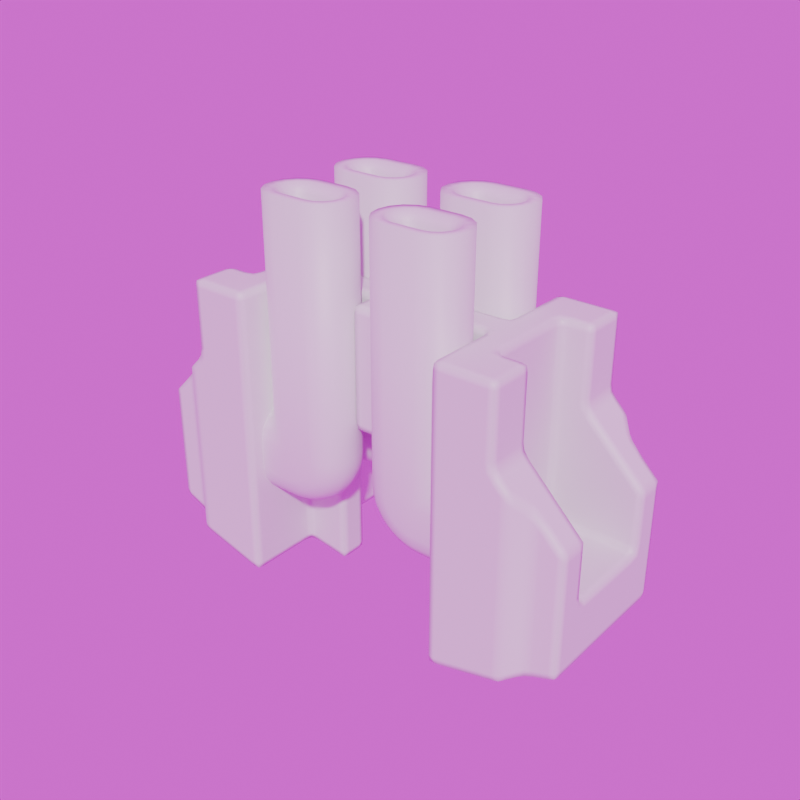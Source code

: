 # Source: Strider.blend  (saved by Blender 5.1.29; exported with 4.5.12 LTS)
import bpy
from mathutils import Matrix  # noqa: F401  (used for matrix-valued properties, if any)

bpy.ops.wm.read_factory_settings(use_empty=True)
scene = bpy.context.scene
scene.name = 'Scene'

# ---- collections
col_archive = bpy.data.collections.new('Archive'); scene.collection.children.link(col_archive)
col_collection = bpy.data.collections.new('Collection'); scene.collection.children.link(col_collection)
col_cutters = bpy.data.collections.new('Cutters'); scene.collection.children.link(col_cutters)

# ---- images (referenced by path relative to the original .blend; pixels are not part of the script)
import os
ASSET_DIR = os.environ.get("B2B_ASSET_DIR", "")  # directory of the original .blend (textures are referenced by path, not embedded)
HERE = os.path.dirname(os.path.abspath(__file__))  # packed textures are extracted next to this script under _unpacked/

def load_image(name, relpath, width, height, colorspace="sRGB"):
    """Load a texture the original file referenced (path relative to the .blend, or extracted next to this script)."""
    p = next((c for c in (os.path.join(HERE, relpath), os.path.join(ASSET_DIR, relpath)) if relpath and os.path.exists(c)), "")
    if p:
        img = bpy.data.images.load(p, check_existing=True)
        img.name = name
    else:  # same state as the original file: an image datablock whose file is absent (Cycles renders it pink)
        img = bpy.data.images.new(name, width, height)
        img.source = "FILE"
        img.filepath = "//" + (relpath or name)
    img.colorspace_settings.name = colorspace
    return img
img_canada_montreal_home_pierre_little_exr = load_image('canada_montreal_home_pierre_little.exr', 'canada_montreal_home_pierre_little.exr', 1024, 1024, 'Linear Rec.709')

# ---- materials (node trees are filled in below, after node groups)
mat_enemy = bpy.data.materials.new('Enemy')
mat_enemy.metallic = 1.0

# ---- material node trees
mat_enemy.use_nodes = True; mat_enemy.node_tree.nodes.clear()
_N = mat_enemy.node_tree.nodes; _L = mat_enemy.node_tree.links
n0 = _N.new('ShaderNodeBsdfPrincipled'); n0.name = 'Principled BSDF'; n0.location = (-200, 100)
n1 = _N.new('ShaderNodeOutputMaterial'); n1.name = 'Material Output'; n1.location = (200, 100)
_L.new(n0.outputs[0], n1.inputs[0])
n1.is_active_output = True

# ---- world
world_world = bpy.data.worlds.new('World'); scene.world = world_world
world_world.use_nodes = True; world_world.node_tree.nodes.clear()
_N = world_world.node_tree.nodes; _L = world_world.node_tree.links
n0 = _N.new('ShaderNodeOutputWorld'); n0.name = 'World Output'; n0.location = (300, 300)
n1 = _N.new('ShaderNodeBackground'); n1.name = 'Background'; n1.location = (10, 300)
n2 = _N.new('ShaderNodeTexEnvironment'); n2.name = 'Environment Texture'; n2.location = (-280, 280)
n2.image = img_canada_montreal_home_pierre_little_exr
_L.new(n1.outputs[0], n0.inputs[0])
_L.new(n2.outputs[0], n1.inputs[0])
n0.is_active_output = True
world_world.color = (0.05088, 0.05088, 0.05088)
world_world.use_sun_shadow = False
world_world.sun_shadow_jitter_overblur = 0.0

# ---- meshes
me_cube_005 = bpy.data.meshes.new('Cube.005')
me_cube_005.from_pydata([(-0.5, -0.5, 2.98e-08), (-0.8, -0.4848, 0.07654), (-0.8, -0.3, 0.2), (-0.8, -0.3765, 0.1848), (-0.5, -0.5, 1.6), (-0.6848, -0.3765, 1.6), (-0.6414, -0.4414, 1.6), (-0.5765, -0.4848, 1.6), (-0.8, -0.4414, 0.1414), (-0.5, -0.1, 2.98e-08), (-0.8, -0.2235, 0.1848), (-0.8, -0.1, 2.98e-08), (-0.8, -0.5, 2.98e-08), (-0.5, -0.1, 1.6), (-0.7, -0.3, 1.6), (-0.5765, -0.1152, 1.6), (-0.6414, -0.1586, 1.6), (-0.6848, -0.2235, 1.6), (-0.3, -0.5, 2.98e-08), (-0.1152, -0.3765, 2.98e-08), (-0.1586, -0.4414, 2.98e-08), (-0.2235, -0.4848, 2.98e-08), (-0.3, -0.5, 1.6), (-0.2235, -0.4848, 1.6), (-0.1586, -0.4414, 1.6), (-0.1152, -0.3765, 1.6), (-0.3, -0.1, 2.98e-08), (-0.1, -0.3, 2.98e-08), (-0.2235, -0.1152, 2.98e-08), (-0.1586, -0.1586, 2.98e-08), (-0.1152, -0.2235, 2.98e-08), (-0.1, -0.3, 1.6), (-0.3, -0.1, 1.6), (-0.1152, -0.2235, 1.6), (-0.1586, -0.1586, 1.6), (-0.2235, -0.1152, 1.6), (-0.301, -0.5, -0.0196), (-0.1171, -0.3765, -0.03771), (-0.1602, -0.4414, -0.03347), (-0.2248, -0.4848, -0.02711), (-0.301, -0.1, -0.0196), (-0.1019, -0.3, -0.03921), (-0.2248, -0.1152, -0.02711), (-0.1602, -0.1586, -0.03347), (-0.1171, -0.2235, -0.03771), (-0.3038, -0.5, -0.03902), (-0.1226, -0.3765, -0.07507), (-0.1651, -0.4414, -0.06661), (-0.2288, -0.4848, -0.05395), (-0.3038, -0.1, -0.03902), (-0.1077, -0.3, -0.07804), (-0.2288, -0.1152, -0.05395), (-0.1651, -0.1586, -0.06661), (-0.1226, -0.2235, -0.07507), (-0.3086, -0.5, -0.05806), (-0.1318, -0.3765, -0.1117), (-0.1733, -0.4414, -0.09911), (-0.2354, -0.4848, -0.08027), (-0.3086, -0.1, -0.05806), (-0.1172, -0.3, -0.1161), (-0.2354, -0.1152, -0.08027), (-0.1733, -0.1586, -0.09911), (-0.1318, -0.2235, -0.1117), (-0.3152, -0.5, -0.07654), (-0.1445, -0.3765, -0.1472), (-0.1846, -0.4414, -0.1307), (-0.2445, -0.4848, -0.1058), (-0.3152, -0.1, -0.07654), (-0.1304, -0.3, -0.1531), (-0.2445, -0.1152, -0.1058), (-0.1846, -0.1586, -0.1307), (-0.1445, -0.2235, -0.1472), (-0.3236, -0.5, -0.09428), (-0.1607, -0.3765, -0.1814), (-0.1989, -0.4414, -0.1609), (-0.2561, -0.4848, -0.1304), (-0.3236, -0.1, -0.09428), (-0.1472, -0.3, -0.1886), (-0.2561, -0.1152, -0.1304), (-0.1989, -0.1586, -0.1609), (-0.1607, -0.2235, -0.1814), (-0.3337, -0.5, -0.1111), (-0.1801, -0.3765, -0.2138), (-0.2161, -0.4414, -0.1897), (-0.2701, -0.4848, -0.1536), (-0.3337, -0.1, -0.1111), (-0.1674, -0.3, -0.2222), (-0.2701, -0.1152, -0.1536), (-0.2161, -0.1586, -0.1897), (-0.1801, -0.2235, -0.2138), (-0.3454, -0.5, -0.1269), (-0.2026, -0.3765, -0.2441), (-0.2361, -0.4414, -0.2166), (-0.2862, -0.4848, -0.1754), (-0.3454, -0.1, -0.1269), (-0.1908, -0.3, -0.2538), (-0.2862, -0.1152, -0.1754), (-0.2361, -0.1586, -0.2166), (-0.2026, -0.2235, -0.2441), (-0.3586, -0.5, -0.1414), (-0.2279, -0.3765, -0.2721), (-0.2586, -0.4414, -0.2414), (-0.3045, -0.4848, -0.1955), (-0.3586, -0.1, -0.1414), (-0.2172, -0.3, -0.2828), (-0.3045, -0.1152, -0.1955), (-0.2586, -0.1586, -0.2414), (-0.2279, -0.2235, -0.2721), (-0.3731, -0.5, -0.1546), (-0.2559, -0.3765, -0.2974), (-0.2834, -0.4414, -0.2639), (-0.3246, -0.4848, -0.2138), (-0.3731, -0.1, -0.1546), (-0.2462, -0.3, -0.3092), (-0.3246, -0.1152, -0.2138), (-0.2834, -0.1586, -0.2639), (-0.2559, -0.2235, -0.2974), (-0.3889, -0.5, -0.1663), (-0.2862, -0.3765, -0.3199), (-0.3103, -0.4414, -0.2839), (-0.3464, -0.4848, -0.2299), (-0.3889, -0.1, -0.1663), (-0.2778, -0.3, -0.3326), (-0.3464, -0.1152, -0.2299), (-0.3103, -0.1586, -0.2839), (-0.2862, -0.2235, -0.3199), (-0.4057, -0.5, -0.1764), (-0.3186, -0.3765, -0.3393), (-0.3391, -0.4414, -0.3011), (-0.3696, -0.4848, -0.2439), (-0.4057, -0.1, -0.1764), (-0.3114, -0.3, -0.3528), (-0.3696, -0.1152, -0.2439), (-0.3391, -0.1586, -0.3011), (-0.3186, -0.2235, -0.3393), (-0.4235, -0.5, -0.1848), (-0.3528, -0.3765, -0.3555), (-0.3693, -0.4414, -0.3154), (-0.3942, -0.4848, -0.2555), (-0.4235, -0.1, -0.1848), (-0.3469, -0.3, -0.3696), (-0.3942, -0.1152, -0.2555), (-0.3693, -0.1586, -0.3154), (-0.3528, -0.2235, -0.3555), (-0.4419, -0.5, -0.1914), (-0.3883, -0.3765, -0.3682), (-0.4009, -0.4414, -0.3267), (-0.4197, -0.4848, -0.2646), (-0.4419, -0.1, -0.1914), (-0.3839, -0.3, -0.3828), (-0.4197, -0.1152, -0.2646), (-0.4009, -0.1586, -0.3267), (-0.3883, -0.2235, -0.3682), (-0.461, -0.5, -0.1962), (-0.4249, -0.3765, -0.3774), (-0.4334, -0.4414, -0.3349), (-0.4461, -0.4848, -0.2712), (-0.461, -0.1, -0.1962), (-0.422, -0.3, -0.3923), (-0.4461, -0.1152, -0.2712), (-0.4334, -0.1586, -0.3349), (-0.4249, -0.2235, -0.3774), (-0.4804, -0.5, -0.199), (-0.4623, -0.3765, -0.3829), (-0.4665, -0.4414, -0.3398), (-0.4729, -0.4848, -0.2752), (-0.4804, -0.1, -0.199), (-0.4608, -0.3, -0.3981), (-0.4729, -0.1152, -0.2752), (-0.4665, -0.1586, -0.3398), (-0.4623, -0.2235, -0.3829), (-0.5, -0.5, -0.2), (-0.5, -0.3765, -0.3848), (-0.5, -0.4414, -0.3414), (-0.5, -0.4848, -0.2765), (-0.5, -0.1, -0.2), (-0.5, -0.3, -0.4), (-0.5, -0.1152, -0.2765), (-0.5, -0.1586, -0.3414), (-0.5, -0.2235, -0.3848), (-0.8, -0.5, -0.2), (-0.8, -0.3765, -0.3848), (-0.8, -0.4414, -0.3414), (-0.8, -0.4848, -0.2765), (-0.8, -0.1, -0.2), (-0.8, -0.3, -0.4), (-0.8, -0.1152, -0.2765), (-0.8, -0.1586, -0.3414), (-0.8, -0.2235, -0.3848), (-0.6848, -0.2235, 0.1848), (-0.6414, -0.4414, 0.1414), (-0.6848, -0.3765, 0.1848), (-0.7, -0.3, 0.2), (-0.5765, -0.4848, 0.07654), (-0.6414, -0.1586, 0.1414), (-0.5765, -0.1152, 0.07654), (-0.8, -0.1586, 0.1414), (-0.8, -0.1152, 0.07654), (-0.5, -0.38, 1.0), (-0.5739, -0.3306, 1.0), (-0.5566, -0.3566, 1.0), (-0.5306, -0.3739, 1.0), (-0.5, -0.22, 1.0), (-0.58, -0.3, 1.0), (-0.5306, -0.2261, 1.0), (-0.5566, -0.2434, 1.0), (-0.5739, -0.2694, 1.0), (-0.3, -0.38, 1.0), (-0.2694, -0.3739, 1.0), (-0.2434, -0.3566, 1.0), (-0.2261, -0.3306, 1.0), (-0.22, -0.3, 1.0), (-0.3, -0.22, 1.0), (-0.2261, -0.2694, 1.0), (-0.2434, -0.2434, 1.0), (-0.2694, -0.2261, 1.0), (-0.5, -0.4308, 1.6), (-0.5, -0.38, 1.542), (-0.6209, -0.3501, 1.6), (-0.5739, -0.3306, 1.542), (-0.5566, -0.3566, 1.542), (-0.5925, -0.3925, 1.6), (-0.5306, -0.3739, 1.542), (-0.5501, -0.4209, 1.6), (-0.5, -0.22, 1.542), (-0.5, -0.1692, 1.6), (-0.58, -0.3, 1.542), (-0.6309, -0.3, 1.6), (-0.5501, -0.1791, 1.6), (-0.5306, -0.2261, 1.542), (-0.5925, -0.2075, 1.6), (-0.5566, -0.2434, 1.542), (-0.6209, -0.2499, 1.6), (-0.5739, -0.2694, 1.542), (-0.3, -0.38, 1.542), (-0.3, -0.4308, 1.6), (-0.2499, -0.4209, 1.6), (-0.2694, -0.3739, 1.542), (-0.2075, -0.3925, 1.6), (-0.2434, -0.3566, 1.542), (-0.2261, -0.3306, 1.542), (-0.1791, -0.3501, 1.6), (-0.1691, -0.3, 1.6), (-0.22, -0.3, 1.542), (-0.3, -0.1692, 1.6), (-0.3, -0.22, 1.542), (-0.1791, -0.2499, 1.6), (-0.2261, -0.2694, 1.542), (-0.2075, -0.2075, 1.6), (-0.2434, -0.2434, 1.542), (-0.2499, -0.1791, 1.6), (-0.2694, -0.2261, 1.542)], [], [(0, 4, 7, 193), (0, 193, 1, 12), (189, 194, 196, 10), (192, 189, 10, 2), (13, 9, 195, 15), (15, 195, 194, 16), (16, 194, 189, 17), (17, 189, 192, 14), (31, 27, 30, 33), (33, 30, 29, 34), (34, 29, 28, 35), (35, 28, 26, 32), (22, 18, 21, 23), (23, 21, 20, 24), (24, 20, 19, 25), (25, 19, 27, 31), (18, 22, 4, 0), (9, 13, 32, 26), (21, 39, 38, 20), (19, 37, 41, 27), (30, 44, 43, 29), (20, 38, 37, 19), (29, 43, 42, 28), (18, 36, 39, 21), (27, 41, 44, 30), (28, 42, 40, 26), (44, 53, 52, 43), (37, 46, 50, 41), (38, 47, 46, 37), (36, 45, 48, 39), (43, 52, 51, 42), (41, 50, 53, 44), (39, 48, 47, 38), (42, 51, 49, 40), (47, 56, 55, 46), (45, 54, 57, 48), (52, 61, 60, 51), (50, 59, 62, 53), (48, 57, 56, 47), (51, 60, 58, 49), (53, 62, 61, 52), (46, 55, 59, 50), (59, 68, 71, 62), (57, 66, 65, 56), (60, 69, 67, 58), (62, 71, 70, 61), (55, 64, 68, 59), (56, 65, 64, 55), (54, 63, 66, 57), (61, 70, 69, 60), (66, 75, 74, 65), (69, 78, 76, 67), (71, 80, 79, 70), (64, 73, 77, 68), (65, 74, 73, 64), (63, 72, 75, 66), (70, 79, 78, 69), (68, 77, 80, 71), (73, 82, 86, 77), (74, 83, 82, 73), (72, 81, 84, 75), (79, 88, 87, 78), (77, 86, 89, 80), (75, 84, 83, 74), (78, 87, 85, 76), (80, 89, 88, 79), (81, 90, 93, 84), (88, 97, 96, 87), (86, 95, 98, 89), (84, 93, 92, 83), (87, 96, 94, 85), (89, 98, 97, 88), (82, 91, 95, 86), (83, 92, 91, 82), (93, 102, 101, 92), (96, 105, 103, 94), (98, 107, 106, 97), (91, 100, 104, 95), (92, 101, 100, 91), (90, 99, 102, 93), (97, 106, 105, 96), (95, 104, 107, 98), (105, 114, 112, 103), (107, 116, 115, 106), (100, 109, 113, 104), (101, 110, 109, 100), (99, 108, 111, 102), (106, 115, 114, 105), (104, 113, 116, 107), (102, 111, 110, 101), (110, 119, 118, 109), (108, 117, 120, 111), (115, 124, 123, 114), (113, 122, 125, 116), (111, 120, 119, 110), (114, 123, 121, 112), (116, 125, 124, 115), (109, 118, 122, 113), (124, 133, 132, 123), (122, 131, 134, 125), (120, 129, 128, 119), (123, 132, 130, 121), (125, 134, 133, 124), (118, 127, 131, 122), (119, 128, 127, 118), (117, 126, 129, 120), (129, 138, 137, 128), (132, 141, 139, 130), (134, 143, 142, 133), (127, 136, 140, 131), (128, 137, 136, 127), (126, 135, 138, 129), (133, 142, 141, 132), (131, 140, 143, 134), (143, 152, 151, 142), (136, 145, 149, 140), (137, 146, 145, 136), (135, 144, 147, 138), (142, 151, 150, 141), (140, 149, 152, 143), (138, 147, 146, 137), (141, 150, 148, 139), (146, 155, 154, 145), (144, 153, 156, 147), (151, 160, 159, 150), (149, 158, 161, 152), (147, 156, 155, 146), (150, 159, 157, 148), (152, 161, 160, 151), (145, 154, 158, 149), (158, 167, 170, 161), (156, 165, 164, 155), (159, 168, 166, 157), (161, 170, 169, 160), (154, 163, 167, 158), (155, 164, 163, 154), (153, 162, 165, 156), (160, 169, 168, 159), (165, 174, 173, 164), (168, 177, 175, 166), (170, 179, 178, 169), (163, 172, 176, 167), (164, 173, 172, 163), (162, 171, 174, 165), (169, 178, 177, 168), (167, 176, 179, 170), (172, 181, 185, 176), (173, 182, 181, 172), (171, 180, 183, 174), (178, 187, 186, 177), (176, 185, 188, 179), (174, 183, 182, 173), (177, 186, 184, 175), (179, 188, 187, 178), (9, 26, 40, 49, 58, 67, 76, 85, 94, 103), (190, 193, 7, 6), (195, 9, 11, 197), (191, 190, 6, 5), (194, 195, 197, 196), (192, 191, 5, 14), (193, 190, 8, 1), (190, 191, 3, 8), (191, 192, 2, 3), (0, 12, 180, 171), (211, 213, 214, 215, 212, 202, 204, 205, 206, 203, 199, 200, 201, 198, 207, 208, 209, 210), (219, 226, 227, 218), (243, 240, 241, 242), (217, 222, 223, 216), (222, 220, 221, 223), (220, 219, 218, 221), (229, 224, 225, 228), (231, 229, 228, 230), (233, 231, 230, 232), (226, 233, 232, 227), (247, 243, 242, 246), (249, 247, 246, 248), (251, 249, 248, 250), (245, 251, 250, 244), (237, 234, 235, 236), (239, 237, 236, 238), (240, 239, 238, 241), (234, 217, 216, 235), (244, 225, 224, 245), (7, 4, 216, 223), (217, 234, 207, 198), (4, 22, 235, 216), (222, 217, 198, 201), (226, 219, 199, 203), (14, 5, 218, 227), (219, 220, 200, 199), (5, 6, 221, 218), (220, 222, 201, 200), (6, 7, 223, 221), (224, 229, 204, 202), (32, 13, 225, 244), (13, 15, 228, 225), (245, 224, 202, 212), (17, 14, 227, 232), (233, 226, 203, 206), (229, 231, 205, 204), (15, 16, 230, 228), (231, 233, 206, 205), (16, 17, 232, 230), (234, 237, 208, 207), (22, 23, 236, 235), (237, 239, 209, 208), (23, 24, 238, 236), (239, 240, 210, 209), (24, 25, 241, 238), (240, 243, 211, 210), (25, 31, 242, 241), (243, 247, 213, 211), (31, 33, 246, 242), (251, 245, 212, 215), (35, 32, 244, 250), (247, 249, 214, 213), (33, 34, 248, 246), (249, 251, 215, 214), (34, 35, 250, 248), (9, 103, 112, 121, 130, 139, 148, 157, 166, 175), (18, 0, 99, 90, 81, 72, 63, 54, 45, 36), (99, 0, 171, 162, 153, 144, 135, 126, 117, 108), (11, 9, 175, 184)])
me_cube_005.polygons.foreach_set('use_smooth', [True] * 223)
_uv = me_cube_005.uv_layers.new(name='UVMap')
_uv.uv.foreach_set('vector', [0.375, 0.9375, 0.625, 0.9375, 0.625, 0.9614, 0.387, 0.9614, 0.375, 0.9375, 0.387, 0.9614, 0.387, 0.9614, 0.375, 0.9375, 0.4039, 0.1728, 0.3971, 0.25, 0.3971, 0.25, 0.4039, 0.1728, 0.4062, 0.125, 0.4039, 0.1728, 0.4039, 0.1728, 0.4062, 0.125, 0.625, 0.3125, 0.375, 0.3125, 0.387, 0.2886, 0.625, 0.2886, 0.625, 0.2886, 0.387, 0.2886, 0.3971, 0.25, 0.625, 0.25, 0.625, 0.25, 0.3971, 0.25, 0.4039, 0.1728, 0.625, 0.1728, 0.625, 0.1728, 0.4039, 0.1728, 0.4062, 0.125, 0.625, 0.125, 0.625, 0.625, 0.375, 0.625, 0.3734, 0.5772, 0.6266, 0.5772, 0.6266, 0.5772, 0.3734, 0.5772, 0.3689, 0.5122, 0.6311, 0.5122, 0.6311, 0.5122, 0.3689, 0.5122, 0.3621, 0.4775, 0.6379, 0.4775, 0.6379, 0.4775, 0.3621, 0.4775, 0.3542, 0.4583, 0.6458, 0.4583, 0.6458, 0.7917, 0.3542, 0.7917, 0.3621, 0.7725, 0.6379, 0.7725, 0.6379, 0.7725, 0.3621, 0.7725, 0.3689, 0.7378, 0.6311, 0.7378, 0.6311, 0.7378, 0.3689, 0.7378, 0.3734, 0.6728, 0.6266, 0.6728, 0.6266, 0.6728, 0.3734, 0.6728, 0.375, 0.625, 0.625, 0.625, 0.3542, 0.7917, 0.6458, 0.7917, 0.625, 0.9375, 0.375, 0.9375, 0.375, 0.3125, 0.625, 0.3125, 0.6458, 0.4583, 0.3542, 0.4583, 0.3621, 0.7725, 0.3621, 0.7725, 0.3689, 0.7378, 0.3689, 0.7378, 0.3734, 0.6728, 0.3734, 0.6728, 0.375, 0.625, 0.375, 0.625, 0.3734, 0.5772, 0.3734, 0.5772, 0.3689, 0.5122, 0.3689, 0.5122, 0.3689, 0.7378, 0.3689, 0.7378, 0.3734, 0.6728, 0.3734, 0.6728, 0.3689, 0.5122, 0.3689, 0.5122, 0.3621, 0.4775, 0.3621, 0.4775, 0.3542, 0.7917, 0.3542, 0.7917, 0.3621, 0.7725, 0.3621, 0.7725, 0.375, 0.625, 0.375, 0.625, 0.3734, 0.5772, 0.3734, 0.5772, 0.3621, 0.4775, 0.3621, 0.4775, 0.3542, 0.4583, 0.3542, 0.4583, 0.3734, 0.5772, 0.3734, 0.5772, 0.3689, 0.5122, 0.3689, 0.5122, 0.3734, 0.6728, 0.3734, 0.6728, 0.375, 0.625, 0.375, 0.625, 0.3689, 0.7378, 0.3689, 0.7378, 0.3734, 0.6728, 0.3734, 0.6728, 0.3542, 0.7917, 0.3542, 0.7917, 0.3621, 0.7725, 0.3621, 0.7725, 0.3689, 0.5122, 0.3689, 0.5122, 0.3621, 0.4775, 0.3621, 0.4775, 0.375, 0.625, 0.375, 0.625, 0.3734, 0.5772, 0.3734, 0.5772, 0.3621, 0.7725, 0.3621, 0.7725, 0.3689, 0.7378, 0.3689, 0.7378, 0.3621, 0.4775, 0.3621, 0.4775, 0.3542, 0.4583, 0.3542, 0.4583, 0.3689, 0.7378, 0.3689, 0.7378, 0.3734, 0.6728, 0.3734, 0.6728, 0.3542, 0.7917, 0.3542, 0.7917, 0.3621, 0.7725, 0.3621, 0.7725, 0.3689, 0.5122, 0.3689, 0.5122, 0.3621, 0.4775, 0.3621, 0.4775, 0.375, 0.625, 0.375, 0.625, 0.3734, 0.5772, 0.3734, 0.5772, 0.3621, 0.7725, 0.3621, 0.7725, 0.3689, 0.7378, 0.3689, 0.7378, 0.3621, 0.4775, 0.3621, 0.4775, 0.3542, 0.4583, 0.3542, 0.4583, 0.3734, 0.5772, 0.3734, 0.5772, 0.3689, 0.5122, 0.3689, 0.5122, 0.3734, 0.6728, 0.3734, 0.6728, 0.375, 0.625, 0.375, 0.625, 0.375, 0.625, 0.375, 0.625, 0.3734, 0.5772, 0.3734, 0.5772, 0.3621, 0.7725, 0.3621, 0.7725, 0.3689, 0.7378, 0.3689, 0.7378, 0.3621, 0.4775, 0.3621, 0.4775, 0.3542, 0.4583, 0.3542, 0.4583, 0.3734, 0.5772, 0.3734, 0.5772, 0.3689, 0.5122, 0.3689, 0.5122, 0.3734, 0.6728, 0.3734, 0.6728, 0.375, 0.625, 0.375, 0.625, 0.3689, 0.7378, 0.3689, 0.7378, 0.3734, 0.6728, 0.3734, 0.6728, 0.3542, 0.7917, 0.3542, 0.7917, 0.3621, 0.7725, 0.3621, 0.7725, 0.3689, 0.5122, 0.3689, 0.5122, 0.3621, 0.4775, 0.3621, 0.4775, 0.3621, 0.7725, 0.3621, 0.7725, 0.3689, 0.7378, 0.3689, 0.7378, 0.3621, 0.4775, 0.3621, 0.4775, 0.3542, 0.4583, 0.3542, 0.4583, 0.3734, 0.5772, 0.3734, 0.5772, 0.3689, 0.5122, 0.3689, 0.5122, 0.3734, 0.6728, 0.3734, 0.6728, 0.375, 0.625, 0.375, 0.625, 0.3689, 0.7378, 0.3689, 0.7378, 0.3734, 0.6728, 0.3734, 0.6728, 0.3542, 0.7917, 0.3542, 0.7917, 0.3621, 0.7725, 0.3621, 0.7725, 0.3689, 0.5122, 0.3689, 0.5122, 0.3621, 0.4775, 0.3621, 0.4775, 0.375, 0.625, 0.375, 0.625, 0.3734, 0.5772, 0.3734, 0.5772, 0.3734, 0.6728, 0.3734, 0.6728, 0.375, 0.625, 0.375, 0.625, 0.3689, 0.7378, 0.3689, 0.7378, 0.3734, 0.6728, 0.3734, 0.6728, 0.3542, 0.7917, 0.3542, 0.7917, 0.3621, 0.7725, 0.3621, 0.7725, 0.3689, 0.5122, 0.3689, 0.5122, 0.3621, 0.4775, 0.3621, 0.4775, 0.375, 0.625, 0.375, 0.625, 0.3734, 0.5772, 0.3734, 0.5772, 0.3621, 0.7725, 0.3621, 0.7725, 0.3689, 0.7378, 0.3689, 0.7378, 0.3621, 0.4775, 0.3621, 0.4775, 0.3542, 0.4583, 0.3542, 0.4583, 0.3734, 0.5772, 0.3734, 0.5772, 0.3689, 0.5122, 0.3689, 0.5122, 0.3542, 0.7917, 0.3542, 0.7917, 0.3621, 0.7725, 0.3621, 0.7725, 0.3689, 0.5122, 0.3689, 0.5122, 0.3621, 0.4775, 0.3621, 0.4775, 0.375, 0.625, 0.375, 0.625, 0.3734, 0.5772, 0.3734, 0.5772, 0.3621, 0.7725, 0.3621, 0.7725, 0.3689, 0.7378, 0.3689, 0.7378, 0.3621, 0.4775, 0.3621, 0.4775, 0.3542, 0.4583, 0.3542, 0.4583, 0.3734, 0.5772, 0.3734, 0.5772, 0.3689, 0.5122, 0.3689, 0.5122, 0.3734, 0.6728, 0.3734, 0.6728, 0.375, 0.625, 0.375, 0.625, 0.3689, 0.7378, 0.3689, 0.7378, 0.3734, 0.6728, 0.3734, 0.6728, 0.3621, 0.7725, 0.3621, 0.7725, 0.3689, 0.7378, 0.3689, 0.7378, 0.3621, 0.4775, 0.3621, 0.4775, 0.3542, 0.4583, 0.3542, 0.4583, 0.3734, 0.5772, 0.3734, 0.5772, 0.3689, 0.5122, 0.3689, 0.5122, 0.3734, 0.6728, 0.3734, 0.6728, 0.375, 0.625, 0.375, 0.625, 0.3689, 0.7378, 0.3689, 0.7378, 0.3734, 0.6728, 0.3734, 0.6728, 0.3542, 0.7917, 0.3542, 0.7917, 0.3621, 0.7725, 0.3621, 0.7725, 0.3689, 0.5122, 0.3689, 0.5122, 0.3621, 0.4775, 0.3621, 0.4775, 0.375, 0.625, 0.375, 0.625, 0.3734, 0.5772, 0.3734, 0.5772, 0.3621, 0.4775, 0.3621, 0.4775, 0.3542, 0.4583, 0.3542, 0.4583, 0.3734, 0.5772, 0.3734, 0.5772, 0.3689, 0.5122, 0.3689, 0.5122, 0.3734, 0.6728, 0.3734, 0.6728, 0.375, 0.625, 0.375, 0.625, 0.3689, 0.7378, 0.3689, 0.7378, 0.3734, 0.6728, 0.3734, 0.6728, 0.3542, 0.7917, 0.3542, 0.7917, 0.3621, 0.7725, 0.3621, 0.7725, 0.3689, 0.5122, 0.3689, 0.5122, 0.3621, 0.4775, 0.3621, 0.4775, 0.375, 0.625, 0.375, 0.625, 0.3734, 0.5772, 0.3734, 0.5772, 0.3621, 0.7725, 0.3621, 0.7725, 0.3689, 0.7378, 0.3689, 0.7378, 0.3689, 0.7378, 0.3689, 0.7378, 0.3734, 0.6728, 0.3734, 0.6728, 0.3542, 0.7917, 0.3542, 0.7917, 0.3621, 0.7725, 0.3621, 0.7725, 0.3689, 0.5122, 0.3689, 0.5122, 0.3621, 0.4775, 0.3621, 0.4775, 0.375, 0.625, 0.375, 0.625, 0.3734, 0.5772, 0.3734, 0.5772, 0.3621, 0.7725, 0.3621, 0.7725, 0.3689, 0.7378, 0.3689, 0.7378, 0.3621, 0.4775, 0.3621, 0.4775, 0.3542, 0.4583, 0.3542, 0.4583, 0.3734, 0.5772, 0.3734, 0.5772, 0.3689, 0.5122, 0.3689, 0.5122, 0.3734, 0.6728, 0.3734, 0.6728, 0.375, 0.625, 0.375, 0.625, 0.3689, 0.5122, 0.3689, 0.5122, 0.3621, 0.4775, 0.3621, 0.4775, 0.375, 0.625, 0.375, 0.625, 0.3734, 0.5772, 0.3734, 0.5772, 0.3621, 0.7725, 0.3621, 0.7725, 0.3689, 0.7378, 0.3689, 0.7378, 0.3621, 0.4775, 0.3621, 0.4775, 0.3542, 0.4583, 0.3542, 0.4583, 0.3734, 0.5772, 0.3734, 0.5772, 0.3689, 0.5122, 0.3689, 0.5122, 0.3734, 0.6728, 0.3734, 0.6728, 0.375, 0.625, 0.375, 0.625, 0.3689, 0.7378, 0.3689, 0.7378, 0.3734, 0.6728, 0.3734, 0.6728, 0.3542, 0.7917, 0.3542, 0.7917, 0.3621, 0.7725, 0.3621, 0.7725, 0.3621, 0.7725, 0.3621, 0.7725, 0.3689, 0.7378, 0.3689, 0.7378, 0.3621, 0.4775, 0.3621, 0.4775, 0.3542, 0.4583, 0.3542, 0.4583, 0.3734, 0.5772, 0.3734, 0.5772, 0.3689, 0.5122, 0.3689, 0.5122, 0.3734, 0.6728, 0.3734, 0.6728, 0.375, 0.625, 0.375, 0.625, 0.3689, 0.7378, 0.3689, 0.7378, 0.3734, 0.6728, 0.3734, 0.6728, 0.3542, 0.7917, 0.3542, 0.7917, 0.3621, 0.7725, 0.3621, 0.7725, 0.3689, 0.5122, 0.3689, 0.5122, 0.3621, 0.4775, 0.3621, 0.4775, 0.375, 0.625, 0.375, 0.625, 0.3734, 0.5772, 0.3734, 0.5772, 0.3734, 0.5772, 0.3734, 0.5772, 0.3689, 0.5122, 0.3689, 0.5122, 0.3734, 0.6728, 0.3734, 0.6728, 0.375, 0.625, 0.375, 0.625, 0.3689, 0.7378, 0.3689, 0.7378, 0.3734, 0.6728, 0.3734, 0.6728, 0.3542, 0.7917, 0.3542, 0.7917, 0.3621, 0.7725, 0.3621, 0.7725, 0.3689, 0.5122, 0.3689, 0.5122, 0.3621, 0.4775, 0.3621, 0.4775, 0.375, 0.625, 0.375, 0.625, 0.3734, 0.5772, 0.3734, 0.5772, 0.3621, 0.7725, 0.3621, 0.7725, 0.3689, 0.7378, 0.3689, 0.7378, 0.3621, 0.4775, 0.3621, 0.4775, 0.3542, 0.4583, 0.3542, 0.4583, 0.3689, 0.7378, 0.3689, 0.7378, 0.3734, 0.6728, 0.3734, 0.6728, 0.3542, 0.7917, 0.3542, 0.7917, 0.3621, 0.7725, 0.3621, 0.7725, 0.3689, 0.5122, 0.3689, 0.5122, 0.3621, 0.4775, 0.3621, 0.4775, 0.375, 0.625, 0.375, 0.625, 0.3734, 0.5772, 0.3734, 0.5772, 0.3621, 0.7725, 0.3621, 0.7725, 0.3689, 0.7378, 0.3689, 0.7378, 0.3621, 0.4775, 0.3621, 0.4775, 0.3542, 0.4583, 0.3542, 0.4583, 0.3734, 0.5772, 0.3734, 0.5772, 0.3689, 0.5122, 0.3689, 0.5122, 0.3734, 0.6728, 0.3734, 0.6728, 0.375, 0.625, 0.375, 0.625, 0.375, 0.625, 0.375, 0.625, 0.3734, 0.5772, 0.3734, 0.5772, 0.3621, 0.7725, 0.3621, 0.7725, 0.3689, 0.7378, 0.3689, 0.7378, 0.3621, 0.4775, 0.3621, 0.4775, 0.3542, 0.4583, 0.3542, 0.4583, 0.3734, 0.5772, 0.3734, 0.5772, 0.3689, 0.5122, 0.3689, 0.5122, 0.3734, 0.6728, 0.3734, 0.6728, 0.375, 0.625, 0.375, 0.625, 0.3689, 0.7378, 0.3689, 0.7378, 0.3734, 0.6728, 0.3734, 0.6728, 0.3542, 0.7917, 0.3542, 0.7917, 0.3621, 0.7725, 0.3621, 0.7725, 0.3689, 0.5122, 0.3689, 0.5122, 0.3621, 0.4775, 0.3621, 0.4775, 0.3621, 0.7725, 0.3621, 0.7725, 0.3689, 0.7378, 0.3689, 0.7378, 0.3621, 0.4775, 0.3621, 0.4775, 0.3542, 0.4583, 0.3542, 0.4583, 0.3734, 0.5772, 0.3734, 0.5772, 0.3689, 0.5122, 0.3689, 0.5122, 0.3734, 0.6728, 0.3734, 0.6728, 0.375, 0.625, 0.375, 0.625, 0.3689, 0.7378, 0.3689, 0.7378, 0.3734, 0.6728, 0.3734, 0.6728, 0.3542, 0.7917, 0.3542, 0.7917, 0.3621, 0.7725, 0.3621, 0.7725, 0.3689, 0.5122, 0.3689, 0.5122, 0.3621, 0.4775, 0.3621, 0.4775, 0.375, 0.625, 0.375, 0.625, 0.3734, 0.5772, 0.3734, 0.5772, 0.3734, 0.6728, 0.3734, 0.6728, 0.375, 0.625, 0.375, 0.625, 0.3689, 0.7378, 0.3689, 0.7378, 0.3734, 0.6728, 0.3734, 0.6728, 0.3542, 0.7917, 0.3542, 0.7917, 0.3621, 0.7725, 0.3621, 0.7725, 0.3689, 0.5122, 0.3689, 0.5122, 0.3621, 0.4775, 0.3621, 0.4775, 0.375, 0.625, 0.375, 0.625, 0.3734, 0.5772, 0.3734, 0.5772, 0.3621, 0.7725, 0.3621, 0.7725, 0.3689, 0.7378, 0.3689, 0.7378, 0.3621, 0.4775, 0.3621, 0.4775, 0.3542, 0.4583, 0.3542, 0.4583, 0.3734, 0.5772, 0.3734, 0.5772, 0.3689, 0.5122, 0.3689, 0.5122, 0.375, 0.3125, 0.3542, 0.4583, 0.3542, 0.4583, 0.3542, 0.4583, 0.3542, 0.4583, 0.3542, 0.4583, 0.3542, 0.4583, 0.3542, 0.4583, 0.3542, 0.4583, 0.3542, 0.4583, 0.3971, 1.0, 0.387, 0.9614, 0.625, 0.9614, 0.625, 1.0, 0.387, 0.2886, 0.375, 0.3125, 0.375, 0.3125, 0.387, 0.2886, 0.4039, 0.07716, 0.3971, 0.0, 0.625, 0.0, 0.625, 0.07716, 0.3971, 0.25, 0.387, 0.2886, 0.387, 0.2886, 0.3971, 0.25, 0.4062, 0.125, 0.4039, 0.07716, 0.625, 0.07716, 0.625, 0.125, 0.387, 0.9614, 0.3971, 1.0, 0.3971, 1.0, 0.387, 0.9614, 0.3971, 0.0, 0.4039, 0.07716, 0.4039, 0.07716, 0.3971, 0.0, 0.4039, 0.07716, 0.4062, 0.125, 0.4062, 0.125, 0.4039, 0.07716, 0.375, 0.9375, 0.375, 0.9375, 0.3542, 0.7917, 0.3542, 0.7917, 0.625, 0.625, 0.6266, 0.5772, 0.6311, 0.5122, 0.6379, 0.4775, 0.6458, 0.4583, 0.8125, 0.5, 0.8364, 0.5095, 0.8567, 0.5366, 0.8702, 0.5772, 0.875, 0.625, 0.8702, 0.6728, 0.8567, 0.7134, 0.8364, 0.7405, 0.8125, 0.75, 0.6458, 0.7917, 0.6379, 0.7725, 0.6311, 0.7378, 0.6266, 0.6728, 0.625, 0.07716, 0.625, 0.125, 0.625, 0.125, 0.625, 0.07716, 0.625, 0.625, 0.6266, 0.6728, 0.6266, 0.6728, 0.625, 0.625, 0.625, 0.9375, 0.625, 0.9614, 0.625, 0.9614, 0.625, 0.9375, 0.625, 0.9614, 0.625, 1.0, 0.625, 1.0, 0.625, 0.9614, 0.625, 0.0, 0.625, 0.07716, 0.625, 0.07716, 0.625, 0.0, 0.625, 0.2886, 0.625, 0.3125, 0.625, 0.3125, 0.625, 0.2886, 0.625, 0.25, 0.625, 0.2886, 0.625, 0.2886, 0.625, 0.25, 0.625, 0.1728, 0.625, 0.25, 0.625, 0.25, 0.625, 0.1728, 0.625, 0.125, 0.625, 0.1728, 0.625, 0.1728, 0.625, 0.125, 0.6266, 0.5772, 0.625, 0.625, 0.625, 0.625, 0.6266, 0.5772, 0.6311, 0.5122, 0.6266, 0.5772, 0.6266, 0.5772, 0.6311, 0.5122, 0.6379, 0.4775, 0.6311, 0.5122, 0.6311, 0.5122, 0.6379, 0.4775, 0.6458, 0.4583, 0.6379, 0.4775, 0.6379, 0.4775, 0.6458, 0.4583, 0.6379, 0.7725, 0.6458, 0.7917, 0.6458, 0.7917, 0.6379, 0.7725, 0.6311, 0.7378, 0.6379, 0.7725, 0.6379, 0.7725, 0.6311, 0.7378, 0.6266, 0.6728, 0.6311, 0.7378, 0.6311, 0.7378, 0.6266, 0.6728, 0.6458, 0.7917, 0.625, 0.9375, 0.625, 0.9375, 0.6458, 0.7917, 0.6458, 0.4583, 0.625, 0.3125, 0.625, 0.3125, 0.6458, 0.4583, 0.625, 0.9614, 0.625, 0.9375, 0.625, 0.9375, 0.625, 0.9614, 0.625, 0.9375, 0.6458, 0.7917, 0.6458, 0.7917, 0.625, 0.9375, 0.625, 0.9375, 0.6458, 0.7917, 0.6458, 0.7917, 0.625, 0.9375, 0.625, 0.9614, 0.625, 0.9375, 0.625, 0.9375, 0.625, 0.9614, 0.625, 0.125, 0.625, 0.07716, 0.625, 0.07716, 0.625, 0.125, 0.625, 0.125, 0.625, 0.07716, 0.625, 0.07716, 0.625, 0.125, 0.625, 0.07716, 0.625, 0.0, 0.625, 0.0, 0.625, 0.07716, 0.625, 0.07716, 0.625, 0.0, 0.625, 0.0, 0.625, 0.07716, 0.625, 1.0, 0.625, 0.9614, 0.625, 0.9614, 0.625, 1.0, 0.625, 1.0, 0.625, 0.9614, 0.625, 0.9614, 0.625, 1.0, 0.625, 0.3125, 0.625, 0.2886, 0.625, 0.2886, 0.625, 0.3125, 0.6458, 0.4583, 0.625, 0.3125, 0.625, 0.3125, 0.6458, 0.4583, 0.625, 0.3125, 0.625, 0.2886, 0.625, 0.2886, 0.625, 0.3125, 0.6458, 0.4583, 0.625, 0.3125, 0.625, 0.3125, 0.6458, 0.4583, 0.625, 0.1728, 0.625, 0.125, 0.625, 0.125, 0.625, 0.1728, 0.625, 0.1728, 0.625, 0.125, 0.625, 0.125, 0.625, 0.1728, 0.625, 0.2886, 0.625, 0.25, 0.625, 0.25, 0.625, 0.2886, 0.625, 0.2886, 0.625, 0.25, 0.625, 0.25, 0.625, 0.2886, 0.625, 0.25, 0.625, 0.1728, 0.625, 0.1728, 0.625, 0.25, 0.625, 0.25, 0.625, 0.1728, 0.625, 0.1728, 0.625, 0.25, 0.6458, 0.7917, 0.6379, 0.7725, 0.6379, 0.7725, 0.6458, 0.7917, 0.6458, 0.7917, 0.6379, 0.7725, 0.6379, 0.7725, 0.6458, 0.7917, 0.6379, 0.7725, 0.6311, 0.7378, 0.6311, 0.7378, 0.6379, 0.7725, 0.6379, 0.7725, 0.6311, 0.7378, 0.6311, 0.7378, 0.6379, 0.7725, 0.6311, 0.7378, 0.6266, 0.6728, 0.6266, 0.6728, 0.6311, 0.7378, 0.6311, 0.7378, 0.6266, 0.6728, 0.6266, 0.6728, 0.6311, 0.7378, 0.6266, 0.6728, 0.625, 0.625, 0.625, 0.625, 0.6266, 0.6728, 0.6266, 0.6728, 0.625, 0.625, 0.625, 0.625, 0.6266, 0.6728, 0.625, 0.625, 0.6266, 0.5772, 0.6266, 0.5772, 0.625, 0.625, 0.625, 0.625, 0.6266, 0.5772, 0.6266, 0.5772, 0.625, 0.625, 0.6379, 0.4775, 0.6458, 0.4583, 0.6458, 0.4583, 0.6379, 0.4775, 0.6379, 0.4775, 0.6458, 0.4583, 0.6458, 0.4583, 0.6379, 0.4775, 0.6266, 0.5772, 0.6311, 0.5122, 0.6311, 0.5122, 0.6266, 0.5772, 0.6266, 0.5772, 0.6311, 0.5122, 0.6311, 0.5122, 0.6266, 0.5772, 0.6311, 0.5122, 0.6379, 0.4775, 0.6379, 0.4775, 0.6311, 0.5122, 0.6311, 0.5122, 0.6379, 0.4775, 0.6379, 0.4775, 0.6311, 0.5122, 0.375, 0.3125, 0.3542, 0.4583, 0.3542, 0.4583, 0.3542, 0.4583, 0.3542, 0.4583, 0.3542, 0.4583, 0.3542, 0.4583, 0.3542, 0.4583, 0.3542, 0.4583, 0.3542, 0.4583, 0.3542, 0.7917, 0.375, 0.9375, 0.3542, 0.7917, 0.3542, 0.7917, 0.3542, 0.7917, 0.3542, 0.7917, 0.3542, 0.7917, 0.3542, 0.7917, 0.3542, 0.7917, 0.3542, 0.7917, 0.3542, 0.7917, 0.375, 0.9375, 0.3542, 0.7917, 0.3542, 0.7917, 0.3542, 0.7917, 0.3542, 0.7917, 0.3542, 0.7917, 0.3542, 0.7917, 0.3542, 0.7917, 0.3542, 0.7917, 0.375, 0.3125, 0.375, 0.3125, 0.3542, 0.4583, 0.3542, 0.4583])
me_cube_005.materials.append(mat_enemy)
me_cube_005.update()
me_cube_003 = bpy.data.meshes.new('Cube.003')
me_cube_003.from_pydata([(-1.5, -0.6, -1.5), (-1.5, -0.6, 1.0), (-1.5, 0.5, -1.5), (-1.5, 0.5, 1.0), (1.5, -0.6, -1.5), (1.5, -0.6, 1.0), (1.5, 0.5, -1.5), (1.5, 0.5, 1.0)], [], [(0, 1, 3, 2), (2, 3, 7, 6), (6, 7, 5, 4), (4, 5, 1, 0), (2, 6, 4, 0), (7, 3, 1, 5)])
me_cube_003.polygons.foreach_set('use_smooth', [True] * 6)
_uv = me_cube_003.uv_layers.new(name='UVMap')
_uv.uv.foreach_set('vector', [0.375, 0.0, 0.625, 0.0, 0.625, 0.25, 0.375, 0.25, 0.375, 0.25, 0.625, 0.25, 0.625, 0.5, 0.375, 0.5, 0.375, 0.5, 0.625, 0.5, 0.625, 0.75, 0.375, 0.75, 0.375, 0.75, 0.625, 0.75, 0.625, 1.0, 0.375, 1.0, 0.125, 0.5, 0.375, 0.5, 0.375, 0.75, 0.125, 0.75, 0.625, 0.5, 0.875, 0.5, 0.875, 0.75, 0.625, 0.75])
me_cube_003.materials.append(mat_enemy)
me_cube_003.update()
me_cube_002 = bpy.data.meshes.new('Cube.002')
me_cube_002.from_pydata([(-1.0, -1.0, -1.0), (-1.0, -1.0, 1.0), (-1.0, 1.0, -1.0), (-1.0, 1.0, 1.0), (1.0, -1.0, -1.0), (1.0, -1.0, 1.0), (1.0, 1.0, -1.0), (1.0, 1.0, 1.0)], [], [(0, 1, 3, 2), (2, 3, 7, 6), (6, 7, 5, 4), (4, 5, 1, 0), (2, 6, 4, 0), (7, 3, 1, 5)])
_uv = me_cube_002.uv_layers.new(name='UVMap')
_uv.uv.foreach_set('vector', [0.375, 0.0, 0.625, 0.0, 0.625, 0.25, 0.375, 0.25, 0.375, 0.25, 0.625, 0.25, 0.625, 0.5, 0.375, 0.5, 0.375, 0.5, 0.625, 0.5, 0.625, 0.75, 0.375, 0.75, 0.375, 0.75, 0.625, 0.75, 0.625, 1.0, 0.375, 1.0, 0.125, 0.5, 0.375, 0.5, 0.375, 0.75, 0.125, 0.75, 0.625, 0.5, 0.875, 0.5, 0.875, 0.75, 0.625, 0.75])
me_cube_002.update()
me_cylinder_002 = bpy.data.meshes.new('Cylinder.002')
me_cylinder_002.from_pydata([(0.0, 4.0, -1.0), (0.0, 4.0, 1.0), (0.3921, 3.981, -1.0), (0.3921, 3.981, 1.0), (0.7804, 3.923, -1.0), (0.7804, 3.923, 1.0), (1.161, 3.828, -1.0), (1.161, 3.828, 1.0), (1.531, 3.696, -1.0), (1.531, 3.696, 1.0), (1.886, 3.528, -1.0), (1.886, 3.528, 1.0), (2.222, 3.326, -1.0), (2.222, 3.326, 1.0), (2.538, 3.092, -1.0), (2.538, 3.092, 1.0), (2.828, 2.828, -1.0), (2.828, 2.828, 1.0), (3.092, 2.538, -1.0), (3.092, 2.538, 1.0), (3.326, 2.222, -1.0), (3.326, 2.222, 1.0), (3.528, 1.886, -1.0), (3.528, 1.886, 1.0), (3.696, 1.531, -1.0), (3.696, 1.531, 1.0), (3.828, 1.161, -1.0), (3.828, 1.161, 1.0), (3.923, 0.7804, -1.0), (3.923, 0.7804, 1.0), (3.981, 0.3921, -1.0), (3.981, 0.3921, 1.0), (4.0, 0.0, -1.0), (4.0, 0.0, 1.0), (3.981, -0.3921, -1.0), (3.981, -0.3921, 1.0), (3.923, -0.7804, -1.0), (3.923, -0.7804, 1.0), (3.828, -1.161, -1.0), (3.828, -1.161, 1.0), (3.696, -1.531, -1.0), (3.696, -1.531, 1.0), (3.528, -1.886, -1.0), (3.528, -1.886, 1.0), (3.326, -2.222, -1.0), (3.326, -2.222, 1.0), (3.092, -2.538, -1.0), (3.092, -2.538, 1.0), (2.828, -2.828, -1.0), (2.828, -2.828, 1.0), (2.538, -3.092, -1.0), (2.538, -3.092, 1.0), (2.222, -3.326, -1.0), (2.222, -3.326, 1.0), (1.886, -3.528, -1.0), (1.886, -3.528, 1.0), (1.531, -3.696, -1.0), (1.531, -3.696, 1.0), (1.161, -3.828, -1.0), (1.161, -3.828, 1.0), (0.7804, -3.923, -1.0), (0.7804, -3.923, 1.0), (0.3921, -3.981, -1.0), (0.3921, -3.981, 1.0), (0.0, -4.0, -1.0), (0.0, -4.0, 1.0), (-0.3921, -3.981, -1.0), (-0.3921, -3.981, 1.0), (-0.7804, -3.923, -1.0), (-0.7804, -3.923, 1.0), (-1.161, -3.828, -1.0), (-1.161, -3.828, 1.0), (-1.531, -3.696, -1.0), (-1.531, -3.696, 1.0), (-1.886, -3.528, -1.0), (-1.886, -3.528, 1.0), (-2.222, -3.326, -1.0), (-2.222, -3.326, 1.0), (-2.538, -3.092, -1.0), (-2.538, -3.092, 1.0), (-2.828, -2.828, -1.0), (-2.828, -2.828, 1.0), (-3.092, -2.538, -1.0), (-3.092, -2.538, 1.0), (-3.326, -2.222, -1.0), (-3.326, -2.222, 1.0), (-3.528, -1.886, -1.0), (-3.528, -1.886, 1.0), (-3.696, -1.531, -1.0), (-3.696, -1.531, 1.0), (-3.828, -1.161, -1.0), (-3.828, -1.161, 1.0), (-3.923, -0.7804, -1.0), (-3.923, -0.7804, 1.0), (-3.981, -0.3921, -1.0), (-3.981, -0.3921, 1.0), (-4.0, 0.0, -1.0), (-4.0, 0.0, 1.0), (-3.981, 0.3921, -1.0), (-3.981, 0.3921, 1.0), (-3.923, 0.7804, -1.0), (-3.923, 0.7804, 1.0), (-3.828, 1.161, -1.0), (-3.828, 1.161, 1.0), (-3.696, 1.531, -1.0), (-3.696, 1.531, 1.0), (-3.528, 1.886, -1.0), (-3.528, 1.886, 1.0), (-3.326, 2.222, -1.0), (-3.326, 2.222, 1.0), (-3.092, 2.538, -1.0), (-3.092, 2.538, 1.0), (-2.828, 2.828, -1.0), (-2.828, 2.828, 1.0), (-2.538, 3.092, -1.0), (-2.538, 3.092, 1.0), (-2.222, 3.326, -1.0), (-2.222, 3.326, 1.0), (-1.886, 3.528, -1.0), (-1.886, 3.528, 1.0), (-1.531, 3.696, -1.0), (-1.531, 3.696, 1.0), (-1.161, 3.828, -1.0), (-1.161, 3.828, 1.0), (-0.7804, 3.923, -1.0), (-0.7804, 3.923, 1.0), (-0.3921, 3.981, -1.0), (-0.3921, 3.981, 1.0)], [], [(0, 1, 3, 2), (2, 3, 5, 4), (4, 5, 7, 6), (6, 7, 9, 8), (8, 9, 11, 10), (10, 11, 13, 12), (12, 13, 15, 14), (14, 15, 17, 16), (16, 17, 19, 18), (18, 19, 21, 20), (20, 21, 23, 22), (22, 23, 25, 24), (24, 25, 27, 26), (26, 27, 29, 28), (28, 29, 31, 30), (30, 31, 33, 32), (32, 33, 35, 34), (34, 35, 37, 36), (36, 37, 39, 38), (38, 39, 41, 40), (40, 41, 43, 42), (42, 43, 45, 44), (44, 45, 47, 46), (46, 47, 49, 48), (48, 49, 51, 50), (50, 51, 53, 52), (52, 53, 55, 54), (54, 55, 57, 56), (56, 57, 59, 58), (58, 59, 61, 60), (60, 61, 63, 62), (62, 63, 65, 64), (64, 65, 67, 66), (66, 67, 69, 68), (68, 69, 71, 70), (70, 71, 73, 72), (72, 73, 75, 74), (74, 75, 77, 76), (76, 77, 79, 78), (78, 79, 81, 80), (80, 81, 83, 82), (82, 83, 85, 84), (84, 85, 87, 86), (86, 87, 89, 88), (88, 89, 91, 90), (90, 91, 93, 92), (92, 93, 95, 94), (94, 95, 97, 96), (96, 97, 99, 98), (98, 99, 101, 100), (100, 101, 103, 102), (102, 103, 105, 104), (104, 105, 107, 106), (106, 107, 109, 108), (108, 109, 111, 110), (110, 111, 113, 112), (112, 113, 115, 114), (114, 115, 117, 116), (116, 117, 119, 118), (118, 119, 121, 120), (120, 121, 123, 122), (122, 123, 125, 124), (3, 1, 127, 125, 123, 121, 119, 117, 115, 113, 111, 109, 107, 105, 103, 101, 99, 97, 95, 93, 91, 89, 87, 85, 83, 81, 79, 77, 75, 73, 71, 69, 67, 65, 63, 61, 59, 57, 55, 53, 51, 49, 47, 45, 43, 41, 39, 37, 35, 33, 31, 29, 27, 25, 23, 21, 19, 17, 15, 13, 11, 9, 7, 5), (124, 125, 127, 126), (126, 127, 1, 0), (0, 2, 4, 6, 8, 10, 12, 14, 16, 18, 20, 22, 24, 26, 28, 30, 32, 34, 36, 38, 40, 42, 44, 46, 48, 50, 52, 54, 56, 58, 60, 62, 64, 66, 68, 70, 72, 74, 76, 78, 80, 82, 84, 86, 88, 90, 92, 94, 96, 98, 100, 102, 104, 106, 108, 110, 112, 114, 116, 118, 120, 122, 124, 126)])
me_cylinder_002.polygons.foreach_set('use_smooth', [True] * 66)
_uv = me_cylinder_002.uv_layers.new(name='UVMap')
_uv.uv.foreach_set('vector', [1.0, 0.5, 1.0, 1.0, 0.9844, 1.0, 0.9844, 0.5, 0.9844, 0.5, 0.9844, 1.0, 0.9688, 1.0, 0.9688, 0.5, 0.9688, 0.5, 0.9688, 1.0, 0.9531, 1.0, 0.9531, 0.5, 0.9531, 0.5, 0.9531, 1.0, 0.9375, 1.0, 0.9375, 0.5, 0.9375, 0.5, 0.9375, 1.0, 0.9219, 1.0, 0.9219, 0.5, 0.9219, 0.5, 0.9219, 1.0, 0.9062, 1.0, 0.9062, 0.5, 0.9062, 0.5, 0.9062, 1.0, 0.8906, 1.0, 0.8906, 0.5, 0.8906, 0.5, 0.8906, 1.0, 0.875, 1.0, 0.875, 0.5, 0.875, 0.5, 0.875, 1.0, 0.8594, 1.0, 0.8594, 0.5, 0.8594, 0.5, 0.8594, 1.0, 0.8438, 1.0, 0.8438, 0.5, 0.8438, 0.5, 0.8438, 1.0, 0.8281, 1.0, 0.8281, 0.5, 0.8281, 0.5, 0.8281, 1.0, 0.8125, 1.0, 0.8125, 0.5, 0.8125, 0.5, 0.8125, 1.0, 0.7969, 1.0, 0.7969, 0.5, 0.7969, 0.5, 0.7969, 1.0, 0.7812, 1.0, 0.7812, 0.5, 0.7812, 0.5, 0.7812, 1.0, 0.7656, 1.0, 0.7656, 0.5, 0.7656, 0.5, 0.7656, 1.0, 0.75, 1.0, 0.75, 0.5, 0.75, 0.5, 0.75, 1.0, 0.7344, 1.0, 0.7344, 0.5, 0.7344, 0.5, 0.7344, 1.0, 0.7188, 1.0, 0.7188, 0.5, 0.7188, 0.5, 0.7188, 1.0, 0.7031, 1.0, 0.7031, 0.5, 0.7031, 0.5, 0.7031, 1.0, 0.6875, 1.0, 0.6875, 0.5, 0.6875, 0.5, 0.6875, 1.0, 0.6719, 1.0, 0.6719, 0.5, 0.6719, 0.5, 0.6719, 1.0, 0.6562, 1.0, 0.6562, 0.5, 0.6562, 0.5, 0.6562, 1.0, 0.6406, 1.0, 0.6406, 0.5, 0.6406, 0.5, 0.6406, 1.0, 0.625, 1.0, 0.625, 0.5, 0.625, 0.5, 0.625, 1.0, 0.6094, 1.0, 0.6094, 0.5, 0.6094, 0.5, 0.6094, 1.0, 0.5938, 1.0, 0.5938, 0.5, 0.5938, 0.5, 0.5938, 1.0, 0.5781, 1.0, 0.5781, 0.5, 0.5781, 0.5, 0.5781, 1.0, 0.5625, 1.0, 0.5625, 0.5, 0.5625, 0.5, 0.5625, 1.0, 0.5469, 1.0, 0.5469, 0.5, 0.5469, 0.5, 0.5469, 1.0, 0.5312, 1.0, 0.5312, 0.5, 0.5312, 0.5, 0.5312, 1.0, 0.5156, 1.0, 0.5156, 0.5, 0.5156, 0.5, 0.5156, 1.0, 0.5, 1.0, 0.5, 0.5, 0.5, 0.5, 0.5, 1.0, 0.4844, 1.0, 0.4844, 0.5, 0.4844, 0.5, 0.4844, 1.0, 0.4688, 1.0, 0.4688, 0.5, 0.4688, 0.5, 0.4688, 1.0, 0.4531, 1.0, 0.4531, 0.5, 0.4531, 0.5, 0.4531, 1.0, 0.4375, 1.0, 0.4375, 0.5, 0.4375, 0.5, 0.4375, 1.0, 0.4219, 1.0, 0.4219, 0.5, 0.4219, 0.5, 0.4219, 1.0, 0.4062, 1.0, 0.4062, 0.5, 0.4062, 0.5, 0.4062, 1.0, 0.3906, 1.0, 0.3906, 0.5, 0.3906, 0.5, 0.3906, 1.0, 0.375, 1.0, 0.375, 0.5, 0.375, 0.5, 0.375, 1.0, 0.3594, 1.0, 0.3594, 0.5, 0.3594, 0.5, 0.3594, 1.0, 0.3438, 1.0, 0.3438, 0.5, 0.3438, 0.5, 0.3438, 1.0, 0.3281, 1.0, 0.3281, 0.5, 0.3281, 0.5, 0.3281, 1.0, 0.3125, 1.0, 0.3125, 0.5, 0.3125, 0.5, 0.3125, 1.0, 0.2969, 1.0, 0.2969, 0.5, 0.2969, 0.5, 0.2969, 1.0, 0.2812, 1.0, 0.2812, 0.5, 0.2812, 0.5, 0.2812, 1.0, 0.2656, 1.0, 0.2656, 0.5, 0.2656, 0.5, 0.2656, 1.0, 0.25, 1.0, 0.25, 0.5, 0.25, 0.5, 0.25, 1.0, 0.2344, 1.0, 0.2344, 0.5, 0.2344, 0.5, 0.2344, 1.0, 0.2188, 1.0, 0.2188, 0.5, 0.2188, 0.5, 0.2188, 1.0, 0.2031, 1.0, 0.2031, 0.5, 0.2031, 0.5, 0.2031, 1.0, 0.1875, 1.0, 0.1875, 0.5, 0.1875, 0.5, 0.1875, 1.0, 0.1719, 1.0, 0.1719, 0.5, 0.1719, 0.5, 0.1719, 1.0, 0.1562, 1.0, 0.1562, 0.5, 0.1562, 0.5, 0.1562, 1.0, 0.1406, 1.0, 0.1406, 0.5, 0.1406, 0.5, 0.1406, 1.0, 0.125, 1.0, 0.125, 0.5, 0.125, 0.5, 0.125, 1.0, 0.1094, 1.0, 0.1094, 0.5, 0.1094, 0.5, 0.1094, 1.0, 0.09375, 1.0, 0.09375, 0.5, 0.09375, 0.5, 0.09375, 1.0, 0.07812, 1.0, 0.07812, 0.5, 0.07812, 0.5, 0.07812, 1.0, 0.0625, 1.0, 0.0625, 0.5, 0.0625, 0.5, 0.0625, 1.0, 0.04688, 1.0, 0.04688, 0.5, 0.04688, 0.5, 0.04688, 1.0, 0.03125, 1.0, 0.03125, 0.5, 0.2735, 0.4888, 0.25, 0.49, 0.2265, 0.4888, 0.2032, 0.4854, 0.1803, 0.4797, 0.1582, 0.4717, 0.1369, 0.4617, 0.1167, 0.4496, 0.09775, 0.4355, 0.08029, 0.4197, 0.06448, 0.4023, 0.05045, 0.3833, 0.03834, 0.3631, 0.02827, 0.3418, 0.02033, 0.3197, 0.01461, 0.2968, 0.01116, 0.2735, 0.01, 0.25, 0.01116, 0.2265, 0.01461, 0.2032, 0.02033, 0.1803, 0.02827, 0.1582, 0.03834, 0.1369, 0.05045, 0.1167, 0.06448, 0.09775, 0.08029, 0.08029, 0.09775, 0.06448, 0.1167, 0.05045, 0.1369, 0.03834, 0.1582, 0.02827, 0.1803, 0.02033, 0.2032, 0.01461, 0.2265, 0.01116, 0.25, 0.01, 0.2735, 0.01116, 0.2968, 0.01461, 0.3197, 0.02033, 0.3418, 0.02827, 0.3631, 0.03834, 0.3833, 0.05045, 0.4023, 0.06448, 0.4197, 0.08029, 0.4355, 0.09775, 0.4496, 0.1167, 0.4617, 0.1369, 0.4717, 0.1582, 0.4797, 0.1803, 0.4854, 0.2032, 0.4888, 0.2265, 0.49, 0.25, 0.4888, 0.2735, 0.4854, 0.2968, 0.4797, 0.3197, 0.4717, 0.3418, 0.4617, 0.3631, 0.4496, 0.3833, 0.4355, 0.4023, 0.4197, 0.4197, 0.4023, 0.4355, 0.3833, 0.4496, 0.3631, 0.4617, 0.3418, 0.4717, 0.3197, 0.4797, 0.2968, 0.4854, 0.03125, 0.5, 0.03125, 1.0, 0.01562, 1.0, 0.01562, 0.5, 0.01562, 0.5, 0.01562, 1.0, 0.0, 1.0, 0.0, 0.5, 0.75, 0.49, 0.7735, 0.4888, 0.7968, 0.4854, 0.8197, 0.4797, 0.8418, 0.4717, 0.8631, 0.4617, 0.8833, 0.4496, 0.9023, 0.4355, 0.9197, 0.4197, 0.9355, 0.4023, 0.9496, 0.3833, 0.9617, 0.3631, 0.9717, 0.3418, 0.9797, 0.3197, 0.9854, 0.2968, 0.9888, 0.2735, 0.99, 0.25, 0.9888, 0.2265, 0.9854, 0.2032, 0.9797, 0.1803, 0.9717, 0.1582, 0.9617, 0.1369, 0.9496, 0.1167, 0.9355, 0.09775, 0.9197, 0.08029, 0.9023, 0.06448, 0.8833, 0.05045, 0.8631, 0.03834, 0.8418, 0.02827, 0.8197, 0.02033, 0.7968, 0.01461, 0.7735, 0.01116, 0.75, 0.01, 0.7265, 0.01116, 0.7032, 0.01461, 0.6803, 0.02033, 0.6582, 0.02827, 0.6369, 0.03834, 0.6167, 0.05045, 0.5977, 0.06448, 0.5803, 0.08029, 0.5645, 0.09775, 0.5504, 0.1167, 0.5383, 0.1369, 0.5283, 0.1582, 0.5203, 0.1803, 0.5146, 0.2032, 0.5112, 0.2265, 0.51, 0.25, 0.5112, 0.2735, 0.5146, 0.2968, 0.5203, 0.3197, 0.5283, 0.3418, 0.5383, 0.3631, 0.5504, 0.3833, 0.5645, 0.4023, 0.5803, 0.4197, 0.5977, 0.4355, 0.6167, 0.4496, 0.6369, 0.4617, 0.6582, 0.4717, 0.6803, 0.4797, 0.7032, 0.4854, 0.7265, 0.4888])
me_cylinder_002.update()
me_cube_004 = bpy.data.meshes.new('Cube.004')
me_cube_004.from_pydata([(-0.5, -1.0, -2.0), (-0.5, -1.0, 1.0), (-0.5, 1.0, -2.0), (-0.5, 1.0, 1.0), (0.5, -1.0, -1.0), (0.5, -1.0, 1.0), (0.5, 1.0, -1.0), (0.5, 1.0, 1.0)], [], [(0, 1, 3, 2), (2, 3, 7, 6), (6, 7, 5, 4), (4, 5, 1, 0), (2, 6, 4, 0), (7, 3, 1, 5)])
_uv = me_cube_004.uv_layers.new(name='UVMap')
_uv.uv.foreach_set('vector', [0.375, 0.0, 0.625, 0.0, 0.625, 0.25, 0.375, 0.25, 0.375, 0.25, 0.625, 0.25, 0.625, 0.5, 0.375, 0.5, 0.375, 0.5, 0.625, 0.5, 0.625, 0.75, 0.375, 0.75, 0.375, 0.75, 0.625, 0.75, 0.625, 1.0, 0.375, 1.0, 0.125, 0.5, 0.375, 0.5, 0.375, 0.75, 0.125, 0.75, 0.625, 0.5, 0.875, 0.5, 0.875, 0.75, 0.625, 0.75])
me_cube_004.update()
me_cube_006 = bpy.data.meshes.new('Cube.006')
me_cube_006.from_pydata([(-0.7, -0.9, -1.246), (-0.7, -0.9, 1.246), (-0.7, -0.1, -1.246), (-0.7, -0.1, 1.246), (-0.1, -0.9, -1.246), (-0.1, -0.9, 1.246), (-0.1, -0.1, -1.246), (-0.1, -0.1, 1.246)], [], [(0, 1, 3, 2), (2, 3, 7, 6), (6, 7, 5, 4), (4, 5, 1, 0), (2, 6, 4, 0), (7, 3, 1, 5)])
_uv = me_cube_006.uv_layers.new(name='UVMap')
_uv.uv.foreach_set('vector', [0.375, 0.0, 0.625, 0.0, 0.625, 0.25, 0.375, 0.25, 0.375, 0.25, 0.625, 0.25, 0.625, 0.5, 0.375, 0.5, 0.375, 0.5, 0.625, 0.5, 0.625, 0.75, 0.375, 0.75, 0.375, 0.75, 0.625, 0.75, 0.625, 1.0, 0.375, 1.0, 0.125, 0.5, 0.375, 0.5, 0.375, 0.75, 0.125, 0.75, 0.625, 0.5, 0.875, 0.5, 0.875, 0.75, 0.625, 0.75])
me_cube_006.update()
me_cube_007 = bpy.data.meshes.new('Cube.007')
me_cube_007.from_pydata([(-0.9, -0.9, -1.246), (-0.9, -0.9, 1.246), (-0.9, -0.1, -1.246), (-0.9, -0.1, 1.246), (-0.1, -0.9, -1.246), (-0.1, -0.9, 1.246), (-0.1, -0.1, -1.246), (-0.1, -0.1, 1.246)], [], [(0, 1, 3, 2), (2, 3, 7, 6), (6, 7, 5, 4), (4, 5, 1, 0), (2, 6, 4, 0), (7, 3, 1, 5)])
_uv = me_cube_007.uv_layers.new(name='UVMap')
_uv.uv.foreach_set('vector', [0.375, 0.0, 0.625, 0.0, 0.625, 0.25, 0.375, 0.25, 0.375, 0.25, 0.625, 0.25, 0.625, 0.5, 0.375, 0.5, 0.375, 0.5, 0.625, 0.5, 0.625, 0.75, 0.375, 0.75, 0.375, 0.75, 0.625, 0.75, 0.625, 1.0, 0.375, 1.0, 0.125, 0.5, 0.375, 0.5, 0.375, 0.75, 0.125, 0.75, 0.625, 0.5, 0.875, 0.5, 0.875, 0.75, 0.625, 0.75])
me_cube_007.update()
me_cube_008 = bpy.data.meshes.new('Cube.008')
me_cube_008.from_pydata([(-0.9, -0.9, -1.246), (-0.9, -0.9, 1.246), (-0.9, -0.1, -1.246), (-0.9, -0.1, 1.246), (-0.1, -0.9, -1.246), (-0.1, -0.9, 1.246), (-0.4, -0.1, -1.246), (-0.1, -0.4, -1.246), (-0.1, -0.4, 1.246), (-0.4, -0.1, 1.246)], [], [(0, 1, 3, 2), (4, 5, 1, 0), (8, 7, 6, 9), (2, 6, 7, 4, 0), (2, 3, 9, 6), (7, 8, 5, 4), (8, 9, 3, 1, 5)])
_uv = me_cube_008.uv_layers.new(name='UVMap')
_uv.uv.foreach_set('vector', [0.375, 0.0, 0.625, 0.0, 0.625, 0.25, 0.375, 0.25, 0.375, 0.75, 0.625, 0.75, 0.625, 1.0, 0.375, 1.0, 0.625, 0.5938, 0.375, 0.5938, 0.3438, 0.4375, 0.6562, 0.4375, 0.125, 0.5, 0.3438, 0.4375, 0.375, 0.5938, 0.375, 0.75, 0.125, 0.75, 0.375, 0.25, 0.625, 0.25, 0.6562, 0.4375, 0.3438, 0.4375, 0.375, 0.5938, 0.625, 0.5938, 0.625, 0.75, 0.375, 0.75, 0.625, 0.5938, 0.6562, 0.4375, 0.875, 0.5, 0.875, 0.75, 0.625, 0.75])
me_cube_008.update()
me_cube_009 = bpy.data.meshes.new('Cube.009')
me_cube_009.from_pydata([(-0.9, -0.9, -1.2), (-0.9, -0.9, 1.2), (-0.9, -0.1, -1.2), (-0.9, -0.1, 1.2), (-0.1, -0.9, -1.2), (-0.1, -0.9, 1.2), (-0.1, -0.1, -1.2), (-0.1, -0.1, 1.2)], [], [(0, 1, 3, 2), (2, 3, 7, 6), (6, 7, 5, 4), (4, 5, 1, 0), (2, 6, 4, 0), (7, 3, 1, 5)])
_uv = me_cube_009.uv_layers.new(name='UVMap')
_uv.uv.foreach_set('vector', [0.375, 0.0, 0.625, 0.0, 0.625, 0.25, 0.375, 0.25, 0.375, 0.25, 0.625, 0.25, 0.625, 0.5, 0.375, 0.5, 0.375, 0.5, 0.625, 0.5, 0.625, 0.75, 0.375, 0.75, 0.375, 0.75, 0.625, 0.75, 0.625, 1.0, 0.375, 1.0, 0.125, 0.5, 0.375, 0.5, 0.375, 0.75, 0.125, 0.75, 0.625, 0.5, 0.875, 0.5, 0.875, 0.75, 0.625, 0.75])
me_cube_009.update()
me_cube_010 = bpy.data.meshes.new('Cube.010')
me_cube_010.from_pydata([(-1.0, -0.3, -1.0), (-1.0, -0.3, 1.0), (-1.0, 0.3, -1.0), (-1.0, 0.3, 1.0), (1.0, -0.3, -1.0), (1.0, -0.3, 1.0), (1.0, 0.3, -1.0), (1.0, 0.3, 1.0)], [], [(0, 1, 3, 2), (2, 3, 7, 6), (6, 7, 5, 4), (4, 5, 1, 0), (2, 6, 4, 0), (7, 3, 1, 5)])
_uv = me_cube_010.uv_layers.new(name='UVMap')
_uv.uv.foreach_set('vector', [0.375, 0.0, 0.625, 0.0, 0.625, 0.25, 0.375, 0.25, 0.375, 0.25, 0.625, 0.25, 0.625, 0.5, 0.375, 0.5, 0.375, 0.5, 0.625, 0.5, 0.625, 0.75, 0.375, 0.75, 0.375, 0.75, 0.625, 0.75, 0.625, 1.0, 0.375, 1.0, 0.125, 0.5, 0.375, 0.5, 0.375, 0.75, 0.125, 0.75, 0.625, 0.5, 0.875, 0.5, 0.875, 0.75, 0.625, 0.75])
me_cube_010.update()

# ---- objects
ob_strider_barrels = bpy.data.objects.new('Strider.Barrels', me_cube_005)
ob_strider_core = bpy.data.objects.new('Strider.Core', me_cube_003)
ob_cube_002 = bpy.data.objects.new('Cube.002', me_cube_002)
ob_cylinder = bpy.data.objects.new('Cylinder', me_cylinder_002)
ob_cube_004 = bpy.data.objects.new('Cube.004', me_cube_004)
ob_cube_006 = bpy.data.objects.new('Cube.006', me_cube_006)
ob_cube_007 = bpy.data.objects.new('Cube.007', me_cube_007)
ob_cube_008 = bpy.data.objects.new('Cube.008', me_cube_008)
ob_cube_009 = bpy.data.objects.new('Cube.009', me_cube_009)
ob_cube_010 = bpy.data.objects.new('Cube.010', me_cube_010)

# ---- transforms, parenting, visibility, modifiers, constraints
ob_strider_barrels.location = (0.0, 0.0, 0.0)
_m = ob_strider_barrels.modifiers.new('Bevel', 'BEVEL')
_m.width = 0.02
_m.width_pct = 0.02
_m.segments = 2
_m.limit_method = 'WEIGHT'
_m.angle_limit = 0.4136
_m.use_clamp_overlap = False
_m.profile = 0.7
_m.harden_normals = True
_m.miter_outer = 'MITER_ARC'
_m = ob_strider_barrels.modifiers.new('Hops_Mirror', 'MIRROR')
_m.use_axis = (True, True, False)
_m.use_bisect_axis = (True, True, False)
_m.use_bisect_flip_axis = (True, True, False)
_m.use_clip = True
ob_strider_core.location = (0.0, 0.0, 0.0)
ob_strider_core.show_all_edges = True
_m = ob_strider_core.modifiers.new('Boolean', 'BOOLEAN')
_m.object = ob_cylinder
_m.operation = 'INTERSECT'
_m.solver = 'FAST'
_m = ob_strider_core.modifiers.new('Boolean.001', 'BOOLEAN')
_m.object = ob_cube_004
_m.solver = 'FAST'
_m = ob_strider_core.modifiers.new('Boolean.002', 'BOOLEAN')
_m.object = ob_cube_006
_m.solver = 'FAST'
_m = ob_strider_core.modifiers.new('Boolean.003', 'BOOLEAN')
_m.object = ob_cube_007
_m.solver = 'FAST'
_m = ob_strider_core.modifiers.new('Boolean.004', 'BOOLEAN')
_m.object = ob_cube_008
_m.solver = 'FAST'
_m = ob_strider_core.modifiers.new('Boolean.005', 'BOOLEAN')
_m.object = ob_cube_009
_m.solver = 'FAST'
_m = ob_strider_core.modifiers.new('Boolean.006', 'BOOLEAN')
_m.object = ob_cube_010
_m.solver = 'FAST'
_m = ob_strider_core.modifiers.new('Hops_Mirror', 'MIRROR')
_m.use_axis = (True, True, False)
_m.use_bisect_axis = (True, True, False)
_m.use_bisect_flip_axis = (True, True, False)
_m.use_clip = True
_m = ob_strider_core.modifiers.new('Bevel', 'BEVEL')
_m.width = 0.05
_m.width_pct = 0.05
_m.segments = 2
_m.use_clamp_overlap = False
_m.profile = 0.7
_m.harden_normals = True
_m.miter_outer = 'MITER_ARC'
ob_cube_002.location = (0.75, 0.0, 1.1)
ob_cube_002.scale = (1.0, 0.25, 1.0)
ob_cube_002.hide_render = True
ob_cube_002.visible_camera = False
ob_cube_002.visible_diffuse = False
ob_cube_002.visible_glossy = False
ob_cube_002.visible_transmission = False
ob_cube_002.visible_volume_scatter = False
ob_cube_002.visible_shadow = False
ob_cube_002.display_type = 'WIRE'
ob_cylinder.location = (0.0, 0.0, 3.0)
ob_cylinder.rotation_euler = (1.571, 0.0, 0.0)
ob_cylinder.scale = (1.0, 1.0, 1.5)
ob_cylinder.hide_render = True
ob_cylinder.visible_camera = False
ob_cylinder.visible_diffuse = False
ob_cylinder.visible_glossy = False
ob_cylinder.visible_transmission = False
ob_cylinder.visible_volume_scatter = False
ob_cylinder.visible_shadow = False
ob_cylinder.display_type = 'WIRE'
ob_cube_004.location = (-1.6, 0.0, 1.5)
ob_cube_004.hide_render = True
ob_cube_004.visible_camera = False
ob_cube_004.visible_diffuse = False
ob_cube_004.visible_glossy = False
ob_cube_004.visible_transmission = False
ob_cube_004.visible_volume_scatter = False
ob_cube_004.visible_shadow = False
ob_cube_004.display_type = 'WIRE'
ob_cube_006.location = (0.0, 0.0, 0.0)
ob_cube_006.hide_render = True
ob_cube_006.visible_camera = False
ob_cube_006.visible_diffuse = False
ob_cube_006.visible_glossy = False
ob_cube_006.visible_transmission = False
ob_cube_006.visible_volume_scatter = False
ob_cube_006.visible_shadow = False
ob_cube_006.display_type = 'WIRE'
ob_cube_007.location = (0.4, -0.2, 0.0)
ob_cube_007.hide_render = True
ob_cube_007.visible_camera = False
ob_cube_007.visible_diffuse = False
ob_cube_007.visible_glossy = False
ob_cube_007.visible_transmission = False
ob_cube_007.visible_volume_scatter = False
ob_cube_007.visible_shadow = False
ob_cube_007.display_type = 'WIRE'
ob_cube_008.location = (-0.9, -0.4, 0.0)
ob_cube_008.hide_render = True
ob_cube_008.visible_camera = False
ob_cube_008.visible_diffuse = False
ob_cube_008.visible_glossy = False
ob_cube_008.visible_transmission = False
ob_cube_008.visible_volume_scatter = False
ob_cube_008.visible_shadow = False
ob_cube_008.display_type = 'WIRE'
ob_cube_009.location = (0.5, 0.5, -1.0)
ob_cube_009.hide_render = True
ob_cube_009.visible_camera = False
ob_cube_009.visible_diffuse = False
ob_cube_009.visible_glossy = False
ob_cube_009.visible_transmission = False
ob_cube_009.visible_volume_scatter = False
ob_cube_009.visible_shadow = False
ob_cube_009.display_type = 'WIRE'
ob_cube_010.location = (-1.9, 0.0, 0.7)
ob_cube_010.hide_render = True
ob_cube_010.visible_camera = False
ob_cube_010.visible_diffuse = False
ob_cube_010.visible_glossy = False
ob_cube_010.visible_transmission = False
ob_cube_010.visible_volume_scatter = False
ob_cube_010.visible_shadow = False
ob_cube_010.display_type = 'WIRE'

# ---- collection membership
col_collection.objects.link(ob_strider_barrels)
col_collection.objects.link(ob_strider_core)
col_cutters.objects.link(ob_cube_002)
col_cutters.objects.link(ob_cylinder)
col_cutters.objects.link(ob_cube_004)
col_cutters.objects.link(ob_cube_006)
col_cutters.objects.link(ob_cube_007)
col_cutters.objects.link(ob_cube_008)
col_cutters.objects.link(ob_cube_009)
col_cutters.objects.link(ob_cube_010)
def _layer_coll(name, lc=None):
    lc = lc or bpy.context.view_layer.layer_collection
    for c in lc.children:
        if c.name == name: return c
        r = _layer_coll(name, c)
        if r: return r
_layer_coll('Archive').exclude = True

# ---- scene / render settings (as saved in the file)
scene.frame_start = 1; scene.frame_end = 250; scene.frame_set(1)
scene.render.engine = 'CYCLES'
scene.render.image_settings.file_format = 'OPEN_EXR'
scene.render.image_settings.color_depth = '32'
scene.render.resolution_x = 1024
scene.render.resolution_y = 1024
scene.render.film_transparent = True
scene.render.use_motion_blur = True
scene.render.bake_bias = 0.0
scene.render.bake_samples = 0
scene.render.use_simplify = True
scene.cycles.samples = 1024
scene.cycles.film_transparent_glass = True
scene.eevee.use_gtao = True
scene.eevee.use_raytracing = True
scene.view_settings.look = 'AgX - Base Contrast'
bpy.context.view_layer.update()

# ---- added for rendering (the .blend has no active camera and no usable light): camera, sun
cam_auto = bpy.data.cameras.new('AutoCamera')
cam_auto.lens = 50.0
cam_auto.sensor_width = 36.0
cam_auto.clip_end = 1000.0
ob_auto_camera = bpy.data.objects.new('AutoCamera', cam_auto)
scene.collection.objects.link(ob_auto_camera)
ob_auto_camera.location = (3.82112, -4.58534, 3.37078)
ob_auto_camera.rotation_euler = (1.09748, -7.21219e-08, 0.694738)
scene.camera = ob_auto_camera
light_auto_sun = bpy.data.lights.new('AutoSun', 'SUN')
light_auto_sun.energy = 3.0
light_auto_sun.angle = 0.0523599
ob_auto_sun = bpy.data.objects.new('AutoSun', light_auto_sun)
scene.collection.objects.link(ob_auto_sun)
ob_auto_sun.rotation_euler = (0.872665, 0.174533, 0.523599)
bpy.context.view_layer.update()

